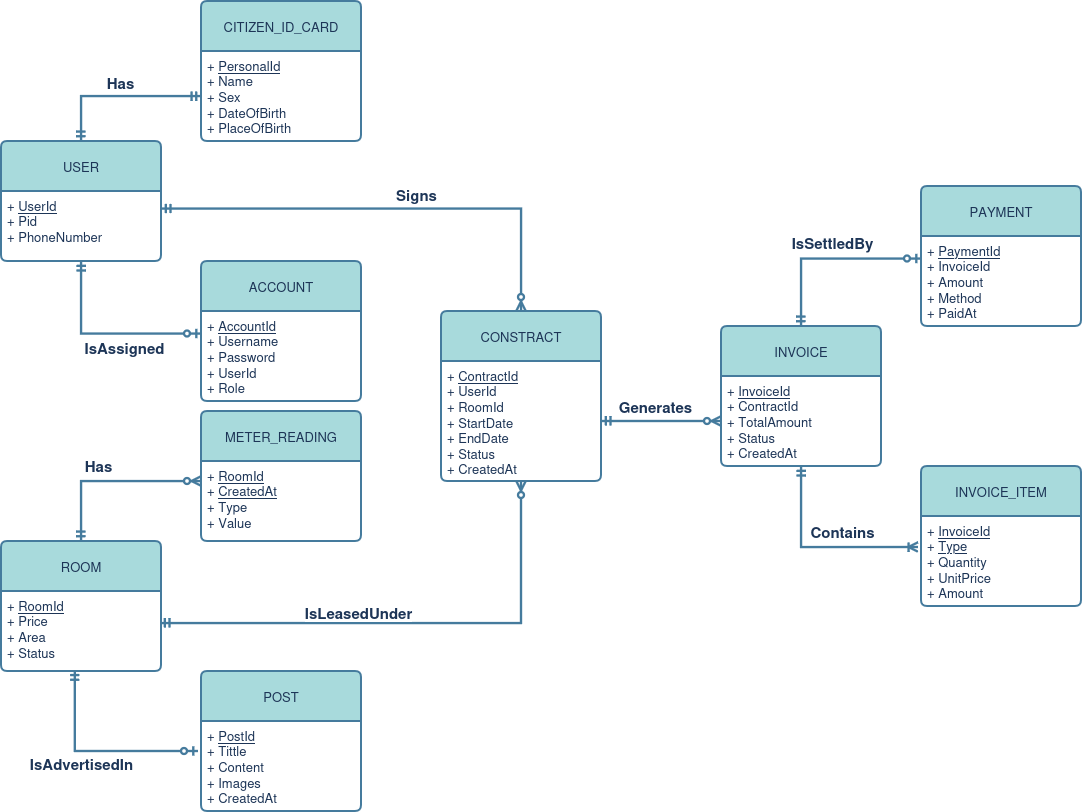

The diagram above was exported from draw.io. Its source (the exported page's mxGraphModel, read from the mxfile embedded in the PNG):
<mxGraphModel dx="1355" dy="826" grid="0" gridSize="10" guides="1" tooltips="1" connect="1" arrows="1" fold="1" page="1" pageScale="1" pageWidth="1169" pageHeight="827" background="none" math="0" shadow="0">
  <root>
    <mxCell id="0" />
    <mxCell id="1" parent="0" />
    <mxCell id="GeVw2E08e0nAGj-nqMx9-1" parent="1" style="swimlane;childLayout=stackLayout;horizontal=1;startSize=50;horizontalStack=0;rounded=1;fontSize=13;fontStyle=0;strokeWidth=2;resizeParent=0;resizeLast=1;shadow=0;dashed=0;align=center;arcSize=4;whiteSpace=wrap;html=1;fillColor=#A8DADC;strokeColor=#457B9D;labelBackgroundColor=none;fontColor=#1D3557;" value="USER" vertex="1">
      <mxGeometry height="120" width="160" x="40" y="150" as="geometry" />
    </mxCell>
    <mxCell id="GeVw2E08e0nAGj-nqMx9-2" parent="GeVw2E08e0nAGj-nqMx9-1" style="align=left;strokeColor=none;fillColor=none;spacingLeft=4;spacingRight=4;fontSize=13;verticalAlign=top;resizable=0;rotatable=0;part=1;html=1;whiteSpace=wrap;labelBackgroundColor=none;fontColor=#1D3557;" value="+ &lt;u&gt;UserId&lt;/u&gt;&lt;br&gt;+ Pid&lt;br&gt;&lt;div&gt;+ PhoneNumber&lt;/div&gt;" vertex="1">
      <mxGeometry height="70" width="160" y="50" as="geometry" />
    </mxCell>
    <mxCell id="GeVw2E08e0nAGj-nqMx9-3" parent="1" style="swimlane;childLayout=stackLayout;horizontal=1;startSize=50;horizontalStack=0;rounded=1;fontSize=13;fontStyle=0;strokeWidth=2;resizeParent=0;resizeLast=1;shadow=0;dashed=0;align=center;arcSize=4;whiteSpace=wrap;html=1;labelBackgroundColor=none;fillColor=#A8DADC;strokeColor=#457B9D;fontColor=#1D3557;" value="CITIZEN_ID_CARD" vertex="1">
      <mxGeometry height="140" width="160" x="240" y="10" as="geometry" />
    </mxCell>
    <mxCell id="GeVw2E08e0nAGj-nqMx9-4" parent="GeVw2E08e0nAGj-nqMx9-3" style="align=left;strokeColor=none;fillColor=none;spacingLeft=4;spacingRight=4;fontSize=13;verticalAlign=top;resizable=0;rotatable=0;part=1;html=1;whiteSpace=wrap;labelBackgroundColor=none;fontColor=#1D3557;" value="+ &lt;u&gt;PersonalId&lt;/u&gt;&lt;br&gt;&lt;div&gt;+ Name&lt;/div&gt;&lt;div&gt;+ Sex&lt;/div&gt;&lt;div&gt;+ DateOfBirth&lt;/div&gt;+ PlaceOfBirth" vertex="1">
      <mxGeometry height="90" width="160" y="50" as="geometry" />
    </mxCell>
    <mxCell id="GeVw2E08e0nAGj-nqMx9-5" parent="1" style="swimlane;childLayout=stackLayout;horizontal=1;startSize=50;horizontalStack=0;rounded=1;fontSize=13;fontStyle=0;strokeWidth=2;resizeParent=0;resizeLast=1;shadow=0;dashed=0;align=center;arcSize=4;whiteSpace=wrap;html=1;labelBackgroundColor=none;fillColor=#A8DADC;strokeColor=#457B9D;fontColor=#1D3557;" value="ACCOUNT" vertex="1">
      <mxGeometry height="140" width="160" x="240" y="270" as="geometry" />
    </mxCell>
    <mxCell id="GeVw2E08e0nAGj-nqMx9-6" parent="GeVw2E08e0nAGj-nqMx9-5" style="align=left;strokeColor=none;fillColor=none;spacingLeft=4;spacingRight=4;fontSize=13;verticalAlign=top;resizable=0;rotatable=0;part=1;html=1;whiteSpace=wrap;labelBackgroundColor=none;fontColor=#1D3557;" value="&lt;div&gt;+ &lt;u&gt;AccountId&lt;br&gt;&lt;/u&gt;&lt;/div&gt;&lt;div&gt;+ Username&lt;/div&gt;+ Password&lt;br&gt;&lt;div&gt;+ UserId&lt;/div&gt;&lt;div&gt;+ Role&lt;/div&gt;&lt;div&gt;&lt;br&gt;&lt;/div&gt;" vertex="1">
      <mxGeometry height="90" width="160" y="50" as="geometry" />
    </mxCell>
    <mxCell id="GeVw2E08e0nAGj-nqMx9-7" parent="1" style="swimlane;childLayout=stackLayout;horizontal=1;startSize=50;horizontalStack=0;rounded=1;fontSize=13;fontStyle=0;strokeWidth=2;resizeParent=0;resizeLast=1;shadow=0;dashed=0;align=center;arcSize=4;whiteSpace=wrap;html=1;labelBackgroundColor=none;fillColor=#A8DADC;strokeColor=#457B9D;fontColor=#1D3557;" value="ROOM" vertex="1">
      <mxGeometry height="130" width="160" x="40" y="550" as="geometry" />
    </mxCell>
    <mxCell id="GeVw2E08e0nAGj-nqMx9-8" parent="GeVw2E08e0nAGj-nqMx9-7" style="align=left;strokeColor=none;fillColor=none;spacingLeft=4;spacingRight=4;fontSize=13;verticalAlign=top;resizable=0;rotatable=0;part=1;html=1;whiteSpace=wrap;labelBackgroundColor=none;fontColor=#1D3557;" value="+ &lt;u&gt;RoomId&lt;/u&gt;&lt;br&gt;+ Price&lt;br&gt;&lt;div&gt;+ Area&lt;/div&gt;&lt;div&gt;+ Status&lt;/div&gt;" vertex="1">
      <mxGeometry height="80" width="160" y="50" as="geometry" />
    </mxCell>
    <mxCell id="GeVw2E08e0nAGj-nqMx9-15" parent="1" style="swimlane;childLayout=stackLayout;horizontal=1;startSize=50;horizontalStack=0;rounded=1;fontSize=13;fontStyle=0;strokeWidth=2;resizeParent=0;resizeLast=1;shadow=0;dashed=0;align=center;arcSize=4;whiteSpace=wrap;html=1;hachureGap=4;fontFamily=Helvetica;labelBackgroundColor=none;fillColor=#A8DADC;strokeColor=#457B9D;fontColor=#1D3557;" value="POST" vertex="1">
      <mxGeometry height="140" width="160" x="240" y="680" as="geometry" />
    </mxCell>
    <mxCell id="GeVw2E08e0nAGj-nqMx9-16" parent="GeVw2E08e0nAGj-nqMx9-15" style="align=left;strokeColor=none;fillColor=none;spacingLeft=4;spacingRight=4;fontSize=13;verticalAlign=top;resizable=0;rotatable=0;part=1;html=1;whiteSpace=wrap;hachureGap=4;fontFamily=Helvetica;labelBackgroundColor=none;fontColor=#1D3557;" value="+ &lt;u&gt;PostId&lt;/u&gt;&lt;br&gt;+ Tittle&lt;br&gt;&lt;div&gt;+ Content&lt;/div&gt;&lt;div&gt;+ Images&lt;/div&gt;&lt;div&gt;+ CreatedAt&lt;/div&gt;" vertex="1">
      <mxGeometry height="90" width="160" y="50" as="geometry" />
    </mxCell>
    <mxCell id="GeVw2E08e0nAGj-nqMx9-21" parent="1" style="swimlane;childLayout=stackLayout;horizontal=1;startSize=50;horizontalStack=0;rounded=1;fontSize=13;fontStyle=0;strokeWidth=2;resizeParent=0;resizeLast=1;shadow=0;dashed=0;align=center;arcSize=4;whiteSpace=wrap;html=1;labelBackgroundColor=none;fillColor=#A8DADC;strokeColor=#457B9D;fontColor=#1D3557;" value="CONSTRACT" vertex="1">
      <mxGeometry height="170" width="160" x="480" y="320" as="geometry" />
    </mxCell>
    <mxCell id="GeVw2E08e0nAGj-nqMx9-22" parent="GeVw2E08e0nAGj-nqMx9-21" style="align=left;strokeColor=none;fillColor=none;spacingLeft=4;spacingRight=4;fontSize=13;verticalAlign=top;resizable=0;rotatable=0;part=1;html=1;whiteSpace=wrap;labelBackgroundColor=none;fontColor=#1D3557;" value="+ &lt;u&gt;ContractId&lt;/u&gt;&lt;br&gt;+ UserId&lt;br&gt;&lt;div&gt;+ RoomId&lt;/div&gt;&lt;div&gt;+ StartDate&lt;/div&gt;&lt;div&gt;+ EndDate&lt;br&gt;+ Status&lt;/div&gt;&lt;div&gt;+ CreatedAt&lt;/div&gt;" vertex="1">
      <mxGeometry height="120" width="160" y="50" as="geometry" />
    </mxCell>
    <mxCell id="GeVw2E08e0nAGj-nqMx9-23" parent="1" style="swimlane;childLayout=stackLayout;horizontal=1;startSize=50;horizontalStack=0;rounded=1;fontSize=13;fontStyle=0;strokeWidth=2;resizeParent=0;resizeLast=1;shadow=0;dashed=0;align=center;arcSize=4;whiteSpace=wrap;html=1;labelBackgroundColor=none;fillColor=#A8DADC;strokeColor=#457B9D;fontColor=#1D3557;" value="INVOICE" vertex="1">
      <mxGeometry height="140" width="160" x="760" y="335" as="geometry" />
    </mxCell>
    <mxCell id="GeVw2E08e0nAGj-nqMx9-24" parent="GeVw2E08e0nAGj-nqMx9-23" style="align=left;strokeColor=none;fillColor=none;spacingLeft=4;spacingRight=4;fontSize=13;verticalAlign=top;resizable=0;rotatable=0;part=1;html=1;whiteSpace=wrap;labelBackgroundColor=none;fontColor=#1D3557;" value="+ &lt;u&gt;InvoiceId&lt;/u&gt;&lt;br&gt;&lt;div&gt;+ ContractId&lt;/div&gt;&lt;div&gt;+ TotalAmount&lt;/div&gt;&lt;div&gt;+ Status&lt;/div&gt;&lt;div&gt;+ CreatedAt&lt;/div&gt;" vertex="1">
      <mxGeometry height="90" width="160" y="50" as="geometry" />
    </mxCell>
    <mxCell id="GeVw2E08e0nAGj-nqMx9-27" edge="1" parent="1" source="GeVw2E08e0nAGj-nqMx9-1" style="fontSize=13;html=1;endArrow=ERmandOne;startArrow=ERmandOne;rounded=0;exitX=0.5;exitY=0;exitDx=0;exitDy=0;entryX=0;entryY=0.5;entryDx=0;entryDy=0;edgeStyle=orthogonalEdgeStyle;labelBackgroundColor=none;strokeColor=#457B9D;fontColor=default;strokeWidth=2.3621999999999996;" target="GeVw2E08e0nAGj-nqMx9-4" value="">
      <mxGeometry height="100" relative="1" width="100" as="geometry">
        <mxPoint x="140" y="130" as="sourcePoint" />
        <mxPoint x="240" y="30" as="targetPoint" />
      </mxGeometry>
    </mxCell>
    <mxCell id="GeVw2E08e0nAGj-nqMx9-31" connectable="0" parent="GeVw2E08e0nAGj-nqMx9-27" style="edgeLabel;html=1;align=center;verticalAlign=middle;resizable=0;points=[];strokeColor=#457B9D;fontColor=#1D3557;fillColor=#A8DADC;fontSize=15;" value="&lt;font&gt;&lt;b&gt;Has&lt;/b&gt;&lt;/font&gt;" vertex="1">
      <mxGeometry relative="1" x="0.0069" y="-2" as="geometry">
        <mxPoint y="-17" as="offset" />
      </mxGeometry>
    </mxCell>
    <mxCell id="GeVw2E08e0nAGj-nqMx9-32" edge="1" parent="1" source="GeVw2E08e0nAGj-nqMx9-1" style="edgeStyle=orthogonalEdgeStyle;fontSize=13;html=1;endArrow=ERzeroToOne;startArrow=ERmandOne;rounded=0;strokeColor=#457B9D;fontColor=#1D3557;fillColor=#A8DADC;exitX=0.5;exitY=1;exitDx=0;exitDy=0;entryX=0;entryY=0.25;entryDx=0;entryDy=0;strokeWidth=2.3621999999999996;" target="GeVw2E08e0nAGj-nqMx9-6" value="">
      <mxGeometry height="100" relative="1" width="100" as="geometry">
        <mxPoint x="560" y="440" as="sourcePoint" />
        <mxPoint x="660" y="340" as="targetPoint" />
      </mxGeometry>
    </mxCell>
    <mxCell id="GeVw2E08e0nAGj-nqMx9-33" connectable="0" parent="GeVw2E08e0nAGj-nqMx9-32" style="edgeLabel;html=1;align=center;verticalAlign=middle;resizable=0;points=[];strokeColor=#457B9D;fontColor=#1D3557;fillColor=#A8DADC;fontSize=15;" value="&lt;b&gt;IsAssigned&lt;/b&gt;" vertex="1">
      <mxGeometry relative="1" x="0.1899" y="3" as="geometry">
        <mxPoint y="16" as="offset" />
      </mxGeometry>
    </mxCell>
    <mxCell id="GeVw2E08e0nAGj-nqMx9-34" edge="1" parent="1" source="GeVw2E08e0nAGj-nqMx9-8" style="edgeStyle=orthogonalEdgeStyle;fontSize=13;html=1;endArrow=ERzeroToOne;startArrow=ERmandOne;rounded=0;strokeColor=#457B9D;fontColor=#1D3557;fillColor=#A8DADC;exitX=0.461;exitY=0.991;exitDx=0;exitDy=0;exitPerimeter=0;entryX=-0.019;entryY=0.333;entryDx=0;entryDy=0;entryPerimeter=0;strokeWidth=2.3621999999999996;" target="GeVw2E08e0nAGj-nqMx9-16" value="">
      <mxGeometry height="100" relative="1" width="100" as="geometry">
        <Array as="points">
          <mxPoint x="114" y="760" />
        </Array>
        <mxPoint x="560" y="470" as="sourcePoint" />
        <mxPoint x="660" y="370" as="targetPoint" />
      </mxGeometry>
    </mxCell>
    <mxCell id="GeVw2E08e0nAGj-nqMx9-35" connectable="0" parent="GeVw2E08e0nAGj-nqMx9-34" style="edgeLabel;html=1;align=center;verticalAlign=middle;resizable=0;points=[];strokeColor=#457B9D;fontColor=#1D3557;fillColor=#A8DADC;fontSize=13;" value="&lt;font style=&quot;font-size: 15px;&quot;&gt;&lt;b&gt;&lt;font&gt;IsAdvertisedIn&lt;/font&gt;&lt;/b&gt;&lt;/font&gt;" vertex="1">
      <mxGeometry relative="1" x="-0.3616" y="3" as="geometry">
        <mxPoint x="3" y="27" as="offset" />
      </mxGeometry>
    </mxCell>
    <mxCell id="GeVw2E08e0nAGj-nqMx9-36" edge="1" parent="1" source="GeVw2E08e0nAGj-nqMx9-2" style="fontSize=13;html=1;endArrow=ERzeroToMany;startArrow=ERmandOne;rounded=0;strokeColor=#457B9D;fontColor=#1D3557;fillColor=#A8DADC;exitX=1;exitY=0.25;exitDx=0;exitDy=0;entryX=0.5;entryY=0;entryDx=0;entryDy=0;edgeStyle=orthogonalEdgeStyle;strokeWidth=2.3621999999999996;" target="GeVw2E08e0nAGj-nqMx9-21" value="">
      <mxGeometry height="100" relative="1" width="100" as="geometry">
        <mxPoint x="560" y="470" as="sourcePoint" />
        <mxPoint x="660" y="370" as="targetPoint" />
      </mxGeometry>
    </mxCell>
    <mxCell id="GeVw2E08e0nAGj-nqMx9-37" connectable="0" parent="GeVw2E08e0nAGj-nqMx9-36" style="edgeLabel;html=1;align=center;verticalAlign=middle;resizable=0;points=[];strokeColor=#457B9D;fontColor=#1D3557;fillColor=#A8DADC;fontSize=15;" value="&lt;font&gt;&lt;b&gt;Sign&lt;/b&gt;&lt;/font&gt;&lt;b&gt;s&lt;/b&gt;" vertex="1">
      <mxGeometry relative="1" x="0.1757" as="geometry">
        <mxPoint x="-18" y="-15" as="offset" />
      </mxGeometry>
    </mxCell>
    <mxCell id="GeVw2E08e0nAGj-nqMx9-42" parent="1" style="swimlane;childLayout=stackLayout;horizontal=1;startSize=50;horizontalStack=0;rounded=1;fontSize=13;fontStyle=0;strokeWidth=2;resizeParent=0;resizeLast=1;shadow=0;dashed=0;align=center;arcSize=4;whiteSpace=wrap;html=1;strokeColor=#457B9D;fontColor=#1D3557;fillColor=#A8DADC;" value="INVOICE_ITEM" vertex="1">
      <mxGeometry height="140" width="160" x="960" y="475" as="geometry" />
    </mxCell>
    <mxCell id="GeVw2E08e0nAGj-nqMx9-43" parent="GeVw2E08e0nAGj-nqMx9-42" style="align=left;strokeColor=none;fillColor=none;spacingLeft=4;spacingRight=4;fontSize=13;verticalAlign=top;resizable=0;rotatable=0;part=1;html=1;whiteSpace=wrap;fontColor=#1D3557;" value="+ &lt;u&gt;InvoiceId&lt;/u&gt;&lt;br&gt;+ &lt;u&gt;Type&lt;/u&gt;&lt;br&gt;&lt;div&gt;+ Quantity&lt;/div&gt;&lt;div&gt;+ UnitPrice&lt;/div&gt;&lt;div&gt;+ Amount&lt;/div&gt;" vertex="1">
      <mxGeometry height="90" width="160" y="50" as="geometry" />
    </mxCell>
    <mxCell id="GeVw2E08e0nAGj-nqMx9-45" parent="1" style="swimlane;childLayout=stackLayout;horizontal=1;startSize=50;horizontalStack=0;rounded=1;fontSize=13;fontStyle=0;strokeWidth=2;resizeParent=0;resizeLast=1;shadow=0;dashed=0;align=center;arcSize=4;whiteSpace=wrap;html=1;strokeColor=#457B9D;fontColor=#1D3557;fillColor=#A8DADC;" value="METER_READING" vertex="1">
      <mxGeometry height="130" width="160" x="240" y="420" as="geometry" />
    </mxCell>
    <mxCell id="GeVw2E08e0nAGj-nqMx9-46" parent="GeVw2E08e0nAGj-nqMx9-45" style="align=left;strokeColor=none;fillColor=none;spacingLeft=4;spacingRight=4;fontSize=13;verticalAlign=top;resizable=0;rotatable=0;part=1;html=1;whiteSpace=wrap;fontColor=#1D3557;" value="+ &lt;u&gt;RoomId&lt;/u&gt;&lt;br&gt;+ &lt;u&gt;CreatedAt&lt;/u&gt;&lt;br&gt;&lt;div&gt;+ Type&lt;/div&gt;&lt;div&gt;+ Value&lt;/div&gt;" vertex="1">
      <mxGeometry height="80" width="160" y="50" as="geometry" />
    </mxCell>
    <mxCell id="GeVw2E08e0nAGj-nqMx9-52" parent="1" style="swimlane;childLayout=stackLayout;horizontal=1;startSize=50;horizontalStack=0;rounded=1;fontSize=13;fontStyle=0;strokeWidth=2;resizeParent=0;resizeLast=1;shadow=0;dashed=0;align=center;arcSize=4;whiteSpace=wrap;html=1;strokeColor=#457B9D;fontColor=#1D3557;fillColor=#A8DADC;" value="PAYMENT" vertex="1">
      <mxGeometry height="140" width="160" x="960" y="195" as="geometry" />
    </mxCell>
    <mxCell id="GeVw2E08e0nAGj-nqMx9-53" parent="GeVw2E08e0nAGj-nqMx9-52" style="align=left;strokeColor=none;fillColor=none;spacingLeft=4;spacingRight=4;fontSize=13;verticalAlign=top;resizable=0;rotatable=0;part=1;html=1;whiteSpace=wrap;fontColor=#1D3557;" value="+ &lt;u&gt;PaymentId&lt;/u&gt;&lt;br&gt;+ InvoiceId&lt;br&gt;&lt;div&gt;+ Amount&lt;/div&gt;&lt;div&gt;+ Method&lt;/div&gt;&lt;div&gt;+ PaidAt&lt;/div&gt;" vertex="1">
      <mxGeometry height="90" width="160" y="50" as="geometry" />
    </mxCell>
    <mxCell id="GeVw2E08e0nAGj-nqMx9-56" edge="1" parent="1" source="GeVw2E08e0nAGj-nqMx9-23" style="edgeStyle=orthogonalEdgeStyle;fontSize=12;html=1;endArrow=ERoneToMany;startArrow=ERmandOne;rounded=0;strokeColor=#457B9D;fontColor=#1D3557;fillColor=#A8DADC;exitX=0.5;exitY=1;exitDx=0;exitDy=0;entryX=-0.019;entryY=0.344;entryDx=0;entryDy=0;entryPerimeter=0;strokeWidth=2.3621999999999996;" target="GeVw2E08e0nAGj-nqMx9-43" value="">
      <mxGeometry height="100" relative="1" width="100" as="geometry">
        <Array as="points">
          <mxPoint x="840" y="556" />
        </Array>
        <mxPoint x="750" y="620" as="sourcePoint" />
        <mxPoint x="850" y="520" as="targetPoint" />
      </mxGeometry>
    </mxCell>
    <mxCell id="GeVw2E08e0nAGj-nqMx9-65" connectable="0" parent="GeVw2E08e0nAGj-nqMx9-56" style="edgeLabel;html=1;align=center;verticalAlign=middle;resizable=0;points=[];strokeColor=#457B9D;fontColor=#1D3557;fillColor=#A8DADC;" value="&lt;b&gt;&lt;font style=&quot;font-size: 15px;&quot;&gt;Contains&lt;/font&gt;&lt;/b&gt;" vertex="1">
      <mxGeometry relative="1" x="-0.0503" y="-1" as="geometry">
        <mxPoint x="27" y="-17" as="offset" />
      </mxGeometry>
    </mxCell>
    <mxCell id="GeVw2E08e0nAGj-nqMx9-58" edge="1" parent="1" source="GeVw2E08e0nAGj-nqMx9-23" style="edgeStyle=orthogonalEdgeStyle;fontSize=12;html=1;endArrow=ERzeroToOne;startArrow=ERmandOne;rounded=0;strokeColor=#457B9D;fontColor=#1D3557;fillColor=#A8DADC;exitX=0.5;exitY=0;exitDx=0;exitDy=0;entryX=0;entryY=0.25;entryDx=0;entryDy=0;strokeWidth=2.3621999999999996;" target="GeVw2E08e0nAGj-nqMx9-53" value="">
      <mxGeometry height="100" relative="1" width="100" as="geometry">
        <mxPoint x="750" y="270" as="sourcePoint" />
        <mxPoint x="850" y="170" as="targetPoint" />
      </mxGeometry>
    </mxCell>
    <mxCell id="GeVw2E08e0nAGj-nqMx9-67" connectable="0" parent="GeVw2E08e0nAGj-nqMx9-58" style="edgeLabel;html=1;align=center;verticalAlign=middle;resizable=0;points=[];strokeColor=#457B9D;fontColor=#1D3557;fillColor=#A8DADC;" value="&lt;b&gt;&lt;font style=&quot;font-size: 15px;&quot;&gt;IsSettledBy&lt;/font&gt;&lt;/b&gt;" vertex="1">
      <mxGeometry relative="1" x="-0.0773" y="2" as="geometry">
        <mxPoint x="11" y="-15" as="offset" />
      </mxGeometry>
    </mxCell>
    <mxCell id="GeVw2E08e0nAGj-nqMx9-60" edge="1" parent="1" source="GeVw2E08e0nAGj-nqMx9-22" style="edgeStyle=orthogonalEdgeStyle;fontSize=12;html=1;endArrow=ERzeroToMany;startArrow=ERmandOne;rounded=0;strokeColor=#457B9D;fontColor=#1D3557;fillColor=#A8DADC;exitX=1;exitY=0.5;exitDx=0;exitDy=0;entryX=0;entryY=0.5;entryDx=0;entryDy=0;strokeWidth=2.3621999999999996;" target="GeVw2E08e0nAGj-nqMx9-24" value="">
      <mxGeometry height="100" relative="1" width="100" as="geometry">
        <mxPoint x="640" y="550" as="sourcePoint" />
        <mxPoint x="740" y="450" as="targetPoint" />
      </mxGeometry>
    </mxCell>
    <mxCell id="GeVw2E08e0nAGj-nqMx9-64" connectable="0" parent="GeVw2E08e0nAGj-nqMx9-60" style="edgeLabel;html=1;align=center;verticalAlign=middle;resizable=0;points=[];strokeColor=#457B9D;fontColor=#1D3557;fillColor=#A8DADC;" value="&lt;font style=&quot;font-size: 15px;&quot;&gt;&lt;b&gt;Generates&lt;/b&gt;&lt;/font&gt;" vertex="1">
      <mxGeometry relative="1" x="-0.4105" y="5" as="geometry">
        <mxPoint x="18" y="-11" as="offset" />
      </mxGeometry>
    </mxCell>
    <mxCell id="GeVw2E08e0nAGj-nqMx9-62" edge="1" parent="1" source="GeVw2E08e0nAGj-nqMx9-8" style="edgeStyle=orthogonalEdgeStyle;fontSize=12;html=1;endArrow=ERzeroToMany;startArrow=ERmandOne;rounded=0;strokeColor=#457B9D;fontColor=#1D3557;fillColor=#A8DADC;exitX=0.994;exitY=0.4;exitDx=0;exitDy=0;exitPerimeter=0;entryX=0.5;entryY=1;entryDx=0;entryDy=0;strokeWidth=2.3621999999999996;" target="GeVw2E08e0nAGj-nqMx9-22" value="">
      <mxGeometry height="100" relative="1" width="100" as="geometry">
        <mxPoint x="280" y="650" as="sourcePoint" />
        <mxPoint x="380" y="550" as="targetPoint" />
      </mxGeometry>
    </mxCell>
    <mxCell id="GeVw2E08e0nAGj-nqMx9-63" connectable="0" parent="GeVw2E08e0nAGj-nqMx9-62" style="edgeLabel;html=1;align=center;verticalAlign=middle;resizable=0;points=[];strokeColor=#457B9D;fontColor=#1D3557;fillColor=#A8DADC;" value="&lt;b&gt;&lt;font style=&quot;font-size: 15px;&quot;&gt;IsLeasedUnder&lt;/font&gt;&lt;/b&gt;" vertex="1">
      <mxGeometry relative="1" x="-0.2243" y="-1" as="geometry">
        <mxPoint x="2" y="-13" as="offset" />
      </mxGeometry>
    </mxCell>
    <mxCell id="GeVw2E08e0nAGj-nqMx9-69" edge="1" parent="1" source="GeVw2E08e0nAGj-nqMx9-7" style="edgeStyle=orthogonalEdgeStyle;fontSize=12;html=1;endArrow=ERzeroToMany;startArrow=ERmandOne;rounded=0;strokeColor=#457B9D;fontColor=#1D3557;fillColor=#A8DADC;exitX=0.5;exitY=0;exitDx=0;exitDy=0;entryX=0;entryY=0.25;entryDx=0;entryDy=0;strokeWidth=2.3621999999999996;" target="GeVw2E08e0nAGj-nqMx9-46" value="">
      <mxGeometry height="100" relative="1" width="100" as="geometry">
        <mxPoint x="40" y="494" as="sourcePoint" />
        <mxPoint x="140" y="394" as="targetPoint" />
      </mxGeometry>
    </mxCell>
    <mxCell id="GeVw2E08e0nAGj-nqMx9-70" connectable="0" parent="GeVw2E08e0nAGj-nqMx9-69" style="edgeLabel;html=1;align=center;verticalAlign=middle;resizable=0;points=[];strokeColor=#457B9D;fontColor=#1D3557;fillColor=#A8DADC;" value="&lt;b&gt;&lt;font style=&quot;font-size: 15px;&quot;&gt;Has&lt;/font&gt;&lt;/b&gt;" vertex="1">
      <mxGeometry relative="1" x="-0.0778" y="1" as="geometry">
        <mxPoint x="-7" y="-16" as="offset" />
      </mxGeometry>
    </mxCell>
  </root>
</mxGraphModel>